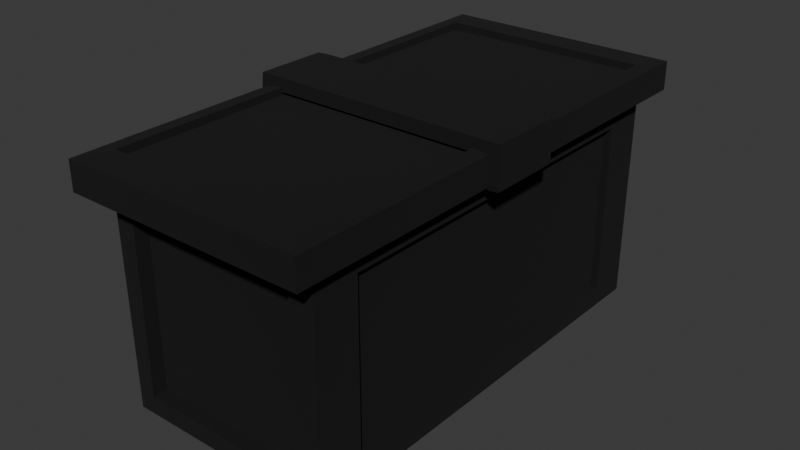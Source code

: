 # Source: Caixa_de_Plastico.blend  (saved by Blender 5.1.30; exported with 4.5.12 LTS)
import bpy
from mathutils import Matrix  # noqa: F401  (used for matrix-valued properties, if any)

bpy.ops.wm.read_factory_settings(use_empty=True)
scene = bpy.context.scene
scene.name = 'Scene'

# ---- collections
col_collection = bpy.data.collections.new('Collection'); scene.collection.children.link(col_collection)

# ---- materials (node trees are filled in below, after node groups)
mat_azul = bpy.data.materials.new('Azul')
mat_azul.alpha_threshold = 0.0
mat_azul.use_backface_culling_lightprobe_volume = False
mat_azul.roughness = 0.5
mat_azul.line_color = (0.0, 0.0, 0.0, 1.0)
mat_contorno = bpy.data.materials.new('Contorno')
mat_contorno.use_backface_culling = True
mat_contorno.use_backface_culling_shadow = True
mat_azul_navy = bpy.data.materials.new('Azul Navy')

# ---- material node trees
mat_azul.use_nodes = True; mat_azul.node_tree.nodes.clear()
_N = mat_azul.node_tree.nodes; _L = mat_azul.node_tree.links
n0 = _N.new('ShaderNodeOutputMaterial'); n0.name = 'Material Output'; n0.location = (200, 100)
n1 = _N.new('ShaderNodeBsdfPrincipled'); n1.name = 'Principled BSDF'; n1.location = (-200, 100)
n1.inputs[0].default_value = (0.001363, 0.002252, 0.8, 1.0)
_L.new(n1.outputs[0], n0.inputs[0])
n0.is_active_output = True
mat_contorno.use_nodes = True; mat_contorno.node_tree.nodes.clear()
_N = mat_contorno.node_tree.nodes; _L = mat_contorno.node_tree.links
n0 = _N.new('ShaderNodeBsdfPrincipled'); n0.name = 'Principled BSDF'; n0.location = (-200, 100)
n0.inputs[0].default_value = (0.0, 0.0, 0.0, 1.0)
n0.inputs[2].default_value = 1.0
n1 = _N.new('ShaderNodeOutputMaterial'); n1.name = 'Material Output'; n1.location = (200, 100)
_L.new(n0.outputs[0], n1.inputs[0])
n1.is_active_output = True
mat_azul_navy.use_nodes = True; mat_azul_navy.node_tree.nodes.clear()
_N = mat_azul_navy.node_tree.nodes; _L = mat_azul_navy.node_tree.links
n0 = _N.new('ShaderNodeBsdfPrincipled'); n0.name = 'Principled BSDF'; n0.location = (-199, 99)
n0.inputs[0].default_value = (0.02214, 0.04435, 0.3092, 1.0)
n1 = _N.new('ShaderNodeOutputMaterial'); n1.name = 'Material Output'; n1.location = (201, 99)
_L.new(n0.outputs[0], n1.inputs[0])
n1.is_active_output = True

# ---- world
world_world = bpy.data.worlds.new('World'); scene.world = world_world
world_world.use_nodes = True; world_world.node_tree.nodes.clear()
_N = world_world.node_tree.nodes; _L = world_world.node_tree.links
n0 = _N.new('ShaderNodeOutputWorld'); n0.name = 'World Output'; n0.location = (200, 100)
n1 = _N.new('ShaderNodeBackground'); n1.name = 'Background'; n1.location = (-200, 100)
n1.inputs[0].default_value = (0.05088, 0.05088, 0.05088, 1.0)
_L.new(n1.outputs[0], n0.inputs[0])
n0.is_active_output = True
world_world.color = (0.05088, 0.05088, 0.05088)
world_world.sun_shadow_jitter_overblur = 0.0

# ---- meshes
me_cube = bpy.data.meshes.new('Cube')
me_cube.from_pydata([(1.0, 0.83, 0.83), (1.0, 0.83, -0.83), (1.0, -0.83, 0.83), (1.0, -0.83, -0.83), (-0.83, 1.0, 0.83), (-0.83, 1.0, -0.83), (-1.0, -0.83, 0.83), (-1.0, -0.83, -0.83), (0.83, 1.0, 0.83), (0.83, 1.0, -0.83), (0.83, -1.0, 0.83), (0.83, -1.0, -0.83), (1.0, 1.0, -1.0), (-1.0, 0.83, -0.83), (1.0, 1.0, 1.0), (-1.0, 0.83, 0.83), (-1.0, 1.0, -1.0), (-0.83, -1.0, -0.83), (-0.83, -1.0, 0.83), (-1.0, 1.0, 1.0), (-1.0, -1.0, -1.0), (-1.0, -1.0, 1.0), (1.0, -1.0, 1.0), (1.0, -1.0, -1.0), (0.95, 0.83, 0.83), (0.95, 0.83, -0.83), (0.95, -0.83, 0.83), (0.95, -0.83, -0.83), (0.83, 0.95, -0.83), (-0.83, 0.95, -0.83), (0.83, 0.95, 0.83), (-0.83, 0.95, 0.83), (-0.95, 0.83, -0.83), (-0.95, -0.83, -0.83), (-0.95, -0.83, 0.83), (-0.95, 0.83, 0.83), (-0.83, -0.95, -0.83), (-0.83, -0.95, 0.83), (0.83, -0.95, 0.83), (0.83, -0.95, -0.83), (1.0, -1.0, 1.029), (-1.0, -1.0, 1.029), (1.0, 1.0, 1.029), (-1.0, 1.0, 1.029), (1.132, -1.132, 1.034), (-1.132, -1.132, 1.034), (1.132, 1.132, 1.034), (-1.132, 1.132, 1.034), (1.017, -1.017, 1.26), (-1.017, -1.017, 1.26), (1.017, 1.017, 1.26), (-1.017, 1.017, 1.26), (-1.132, -0.1494, 1.263), (-1.132, 0.1494, 1.263), (1.132, -0.1494, 1.263), (1.132, 0.1494, 1.263), (-1.132, 0.1494, 1.034), (-1.132, -0.1494, 1.034), (1.132, -0.1494, 1.034), (1.132, 0.1494, 1.034), (1.012, -0.1494, 1.034), (1.012, 0.1494, 1.034), (1.012, -0.1494, 1.004), (1.012, 0.1494, 1.004), (-1.012, 0.1494, 1.034), (-1.012, -0.1494, 1.034), (-1.012, 0.1494, 1.004), (-1.012, -0.1494, 1.004), (1.132, -1.132, 1.26), (-1.132, -1.132, 1.26), (1.132, 1.132, 1.26), (-1.132, 1.132, 1.26), (1.017, -1.017, 1.21), (-1.017, -1.017, 1.21), (1.017, 1.017, 1.21), (-1.017, 1.017, 1.21)], [], [(19, 21, 41, 43), (10, 18, 37, 38), (7, 6, 34, 33), (16, 12, 23, 20), (0, 2, 26, 24), (4, 8, 30, 31), (0, 1, 12, 14), (3, 2, 22, 23), (2, 0, 14, 22), (1, 3, 23, 12), (5, 9, 12, 16), (9, 8, 14, 12), (4, 5, 16, 19), (8, 4, 19, 14), (7, 13, 16, 20), (6, 7, 20, 21), (13, 15, 19, 16), (15, 6, 21, 19), (17, 18, 21, 20), (10, 11, 23, 22), (18, 10, 22, 21), (11, 17, 20, 23), (25, 24, 26, 27), (1, 0, 24, 25), (3, 1, 25, 27), (2, 3, 27, 26), (29, 31, 30, 28), (8, 9, 28, 30), (5, 4, 31, 29), (9, 5, 29, 28), (33, 34, 35, 32), (15, 13, 32, 35), (13, 7, 33, 32), (6, 15, 35, 34), (39, 38, 37, 36), (18, 17, 36, 37), (17, 11, 39, 36), (11, 10, 38, 39), (42, 43, 47, 46), (22, 14, 42, 40), (14, 19, 43, 42), (21, 22, 40, 41), (47, 45, 69, 71), (40, 42, 46, 44), (43, 41, 45, 47), (41, 40, 44, 45), (51, 49, 73, 75), (45, 44, 68, 69), (46, 47, 71, 70), (44, 46, 70, 68), (53, 55, 54, 52), (54, 55, 59, 58), (53, 52, 57, 56), (60, 61, 63, 62), (58, 59, 61, 60), (64, 65, 67, 66), (56, 57, 65, 64), (48, 49, 69, 68), (50, 48, 68, 70), (49, 51, 71, 69), (51, 50, 70, 71), (74, 75, 73, 72), (49, 48, 72, 73), (50, 51, 75, 74), (48, 50, 74, 72)])
_uv = me_cube.uv_layers.new(name='UVMap')
_uv.uv.foreach_set('vector', [0.625, 0.25, 0.625, 0.0, 0.625, 0.0, 0.625, 0.25, 0.6038, 0.7713, 0.6037, 0.9788, 0.6037, 0.9788, 0.6038, 0.7713, 0.3963, 0.02125, 0.6038, 0.02125, 0.6038, 0.02125, 0.3963, 0.02125, 0.125, 0.5, 0.375, 0.5, 0.375, 0.75, 0.125, 0.75, 0.6038, 0.5213, 0.6037, 0.7287, 0.6037, 0.7287, 0.6038, 0.5213, 0.6038, 0.2713, 0.6037, 0.4788, 0.6037, 0.4788, 0.6038, 0.2713, 0.6038, 0.5213, 0.3963, 0.5213, 0.375, 0.5, 0.625, 0.5, 0.3963, 0.7288, 0.6037, 0.7287, 0.625, 0.75, 0.375, 0.75, 0.6037, 0.7287, 0.6038, 0.5213, 0.625, 0.5, 0.625, 0.75, 0.3963, 0.5213, 0.3963, 0.7288, 0.375, 0.75, 0.375, 0.5, 0.3963, 0.2713, 0.3963, 0.4788, 0.375, 0.5, 0.375, 0.25, 0.3963, 0.4788, 0.6037, 0.4788, 0.625, 0.5, 0.375, 0.5, 0.6038, 0.2713, 0.3963, 0.2713, 0.375, 0.25, 0.625, 0.25, 0.6037, 0.4788, 0.6038, 0.2713, 0.625, 0.25, 0.625, 0.5, 0.3963, 0.02125, 0.3963, 0.2288, 0.375, 0.25, 0.375, 0.0, 0.6038, 0.02125, 0.3963, 0.02125, 0.375, 0.0, 0.625, 0.0, 0.3963, 0.2288, 0.6037, 0.2288, 0.625, 0.25, 0.375, 0.25, 0.6037, 0.2288, 0.6038, 0.02125, 0.625, 0.0, 0.625, 0.25, 0.3963, 0.9788, 0.6037, 0.9788, 0.625, 1.0, 0.375, 1.0, 0.6038, 0.7713, 0.3963, 0.7713, 0.375, 0.75, 0.625, 0.75, 0.6037, 0.9788, 0.6038, 0.7713, 0.625, 0.75, 0.625, 1.0, 0.3963, 0.7713, 0.3963, 0.9788, 0.375, 1.0, 0.375, 0.75, 0.3963, 0.5213, 0.6038, 0.5213, 0.6037, 0.7287, 0.3963, 0.7288, 0.3963, 0.5213, 0.6038, 0.5213, 0.6038, 0.5213, 0.3963, 0.5213, 0.3963, 0.7288, 0.3963, 0.5213, 0.3963, 0.5213, 0.3963, 0.7288, 0.6037, 0.7287, 0.3963, 0.7288, 0.3963, 0.7288, 0.6037, 0.7287, 0.3963, 0.2713, 0.6038, 0.2713, 0.6037, 0.4788, 0.3963, 0.4788, 0.6037, 0.4788, 0.3963, 0.4788, 0.3963, 0.4788, 0.6037, 0.4788, 0.3963, 0.2713, 0.6038, 0.2713, 0.6038, 0.2713, 0.3963, 0.2713, 0.3963, 0.4788, 0.3963, 0.2713, 0.3963, 0.2713, 0.3963, 0.4788, 0.3963, 0.02125, 0.6038, 0.02125, 0.6037, 0.2288, 0.3963, 0.2288, 0.6037, 0.2288, 0.3963, 0.2288, 0.3963, 0.2288, 0.6037, 0.2288, 0.3963, 0.2288, 0.3963, 0.02125, 0.3963, 0.02125, 0.3963, 0.2288, 0.6038, 0.02125, 0.6037, 0.2288, 0.6037, 0.2288, 0.6038, 0.02125, 0.3963, 0.7713, 0.6038, 0.7713, 0.6037, 0.9788, 0.3963, 0.9788, 0.6037, 0.9788, 0.3963, 0.9788, 0.3963, 0.9788, 0.6037, 0.9788, 0.3963, 0.9788, 0.3963, 0.7713, 0.3963, 0.7713, 0.3963, 0.9788, 0.3963, 0.7713, 0.6038, 0.7713, 0.6038, 0.7713, 0.3963, 0.7713, 0.625, 0.5, 0.625, 0.25, 0.625, 0.25, 0.625, 0.5, 0.625, 0.75, 0.625, 0.5, 0.625, 0.5, 0.625, 0.75, 0.625, 0.5, 0.625, 0.25, 0.625, 0.25, 0.625, 0.5, 0.625, 1.0, 0.625, 0.75, 0.625, 0.75, 0.625, 1.0, 0.625, 0.25, 0.625, 0.0, 0.625, 0.0, 0.625, 0.25, 0.625, 0.75, 0.625, 0.5, 0.625, 0.5, 0.625, 0.75, 0.625, 0.25, 0.625, 0.0, 0.625, 0.0, 0.625, 0.25, 0.625, 1.0, 0.625, 0.75, 0.625, 0.75, 0.625, 1.0, 0.8623, 0.5127, 0.8623, 0.7373, 0.8623, 0.7373, 0.8623, 0.5127, 0.625, 1.0, 0.625, 0.75, 0.625, 0.75, 0.625, 1.0, 0.625, 0.5, 0.625, 0.25, 0.625, 0.25, 0.625, 0.5, 0.625, 0.75, 0.625, 0.5, 0.625, 0.5, 0.625, 0.75, 0.125, 0.5, 0.375, 0.5, 0.375, 0.75, 0.125, 0.75, 0.375, 0.75, 0.375, 0.5, 0.375, 0.5, 0.375, 0.75, 0.125, 0.5, 0.125, 0.75, 0.125, 0.75, 0.125, 0.5, 0.375, 0.75, 0.375, 0.5, 0.375, 0.5, 0.375, 0.75, 0.375, 0.75, 0.375, 0.5, 0.375, 0.5, 0.375, 0.75, 0.125, 0.5, 0.125, 0.75, 0.125, 0.75, 0.125, 0.5, 0.125, 0.5, 0.125, 0.75, 0.125, 0.75, 0.125, 0.5, 0.6377, 0.7373, 0.8623, 0.7373, 0.875, 0.75, 0.625, 0.75, 0.6377, 0.5127, 0.6377, 0.7373, 0.625, 0.75, 0.625, 0.5, 0.8623, 0.7373, 0.8623, 0.5127, 0.875, 0.5, 0.875, 0.75, 0.8623, 0.5127, 0.6377, 0.5127, 0.625, 0.5, 0.875, 0.5, 0.6377, 0.5127, 0.8623, 0.5127, 0.8623, 0.7373, 0.6377, 0.7373, 0.8623, 0.7373, 0.6377, 0.7373, 0.6377, 0.7373, 0.8623, 0.7373, 0.6377, 0.5127, 0.8623, 0.5127, 0.8623, 0.5127, 0.6377, 0.5127, 0.6377, 0.7373, 0.6377, 0.5127, 0.6377, 0.5127, 0.6377, 0.7373])
me_cube.materials.append(mat_azul)
me_cube.materials.append(mat_contorno)
me_cube.use_mirror_vertex_groups = False
me_cube.update()
me_cube_001 = bpy.data.meshes.new('Cube.001')
me_cube_001.from_pydata([(-1.132, -0.1494, 1.263), (-1.132, -0.1494, 1.36), (-1.132, 0.1494, 1.263), (-1.132, 0.1494, 1.36), (1.132, -0.1494, 1.263), (1.132, -0.1494, 1.36), (1.132, 0.1494, 1.263), (1.132, 0.1494, 1.36), (1.222, 0.1494, 1.36), (1.222, 0.1494, 1.263), (1.222, -0.1494, 1.263), (1.222, -0.1494, 1.36), (-1.222, 0.1494, 1.263), (-1.222, -0.1494, 1.263), (-1.222, -0.1494, 1.36), (-1.222, 0.1494, 1.36), (-1.132, 0.1494, 1.034), (-1.132, -0.1494, 1.034), (1.132, -0.1494, 1.034), (1.132, 0.1494, 1.034), (1.222, -0.1494, 1.034), (1.222, 0.1494, 1.034), (-1.222, 0.1494, 1.034), (-1.222, -0.1494, 1.034), (-1.132, 0.1494, 1.004), (-1.132, -0.1494, 1.004), (1.132, -0.1494, 1.004), (1.132, 0.1494, 1.004), (1.222, -0.1494, 1.004), (1.222, 0.1494, 1.004), (-1.222, 0.1494, 1.004), (-1.222, -0.1494, 1.004), (1.012, -0.1494, 1.034), (1.012, 0.1494, 1.034), (1.012, -0.1494, 1.004), (1.012, 0.1494, 1.004), (-1.012, 0.1494, 1.034), (-1.012, -0.1494, 1.034), (-1.012, 0.1494, 1.004), (-1.012, -0.1494, 1.004)], [], [(3, 2, 12, 15), (2, 3, 7, 6), (6, 7, 8, 9), (4, 5, 1, 0), (7, 3, 1, 5), (9, 8, 11, 10), (5, 4, 10, 11), (10, 4, 18, 20), (7, 5, 11, 8), (13, 14, 15, 12), (0, 1, 14, 13), (1, 3, 15, 14), (13, 12, 22, 23), (20, 18, 26, 28), (22, 16, 24, 30), (0, 13, 23, 17), (6, 9, 21, 19), (12, 2, 16, 22), (9, 10, 20, 21), (26, 27, 29, 28), (24, 25, 31, 30), (21, 20, 28, 29), (24, 16, 36, 38), (17, 23, 31, 25), (23, 22, 30, 31), (19, 21, 29, 27), (27, 26, 34, 35), (26, 18, 32, 34), (19, 27, 35, 33), (17, 25, 39, 37), (25, 24, 38, 39)])
_uv = me_cube_001.uv_layers.new(name='UVMap')
_uv.uv.foreach_set('vector', [0.625, 0.25, 0.375, 0.25, 0.375, 0.25, 0.625, 0.25, 0.375, 0.25, 0.625, 0.25, 0.625, 0.5, 0.375, 0.5, 0.375, 0.5, 0.625, 0.5, 0.625, 0.5, 0.375, 0.5, 0.375, 0.75, 0.625, 0.75, 0.625, 1.0, 0.375, 1.0, 0.625, 0.5, 0.875, 0.5, 0.875, 0.75, 0.625, 0.75, 0.375, 0.5, 0.625, 0.5, 0.625, 0.75, 0.375, 0.75, 0.625, 0.75, 0.375, 0.75, 0.375, 0.75, 0.625, 0.75, 0.375, 0.75, 0.375, 0.75, 0.375, 0.75, 0.375, 0.75, 0.625, 0.5, 0.625, 0.75, 0.625, 0.75, 0.625, 0.5, 0.375, 0.0, 0.625, 0.0, 0.625, 0.25, 0.375, 0.25, 0.375, 1.0, 0.625, 1.0, 0.625, 1.0, 0.375, 1.0, 0.875, 0.75, 0.875, 0.5, 0.875, 0.5, 0.875, 0.75, 0.375, 0.0, 0.375, 0.25, 0.375, 0.25, 0.375, 0.0, 0.375, 0.75, 0.375, 0.75, 0.375, 0.75, 0.375, 0.75, 0.375, 0.25, 0.375, 0.25, 0.375, 0.25, 0.375, 0.25, 0.375, 1.0, 0.375, 1.0, 0.375, 1.0, 0.375, 1.0, 0.375, 0.5, 0.375, 0.5, 0.375, 0.5, 0.375, 0.5, 0.375, 0.25, 0.375, 0.25, 0.375, 0.25, 0.375, 0.25, 0.375, 0.5, 0.375, 0.75, 0.375, 0.75, 0.375, 0.5, 0.375, 0.75, 0.375, 0.5, 0.375, 0.5, 0.375, 0.75, 0.125, 0.5, 0.125, 0.75, 0.125, 0.75, 0.125, 0.5, 0.375, 0.5, 0.375, 0.75, 0.375, 0.75, 0.375, 0.5, 0.375, 0.25, 0.375, 0.25, 0.375, 0.25, 0.375, 0.25, 0.375, 1.0, 0.375, 1.0, 0.375, 1.0, 0.375, 1.0, 0.375, 0.0, 0.375, 0.25, 0.375, 0.25, 0.375, 0.0, 0.375, 0.5, 0.375, 0.5, 0.375, 0.5, 0.375, 0.5, 0.375, 0.5, 0.375, 0.75, 0.375, 0.75, 0.375, 0.5, 0.375, 0.75, 0.375, 0.75, 0.375, 0.75, 0.375, 0.75, 0.375, 0.5, 0.375, 0.5, 0.375, 0.5, 0.375, 0.5, 0.375, 1.0, 0.375, 1.0, 0.375, 1.0, 0.375, 1.0, 0.125, 0.75, 0.125, 0.5, 0.125, 0.5, 0.125, 0.75])
me_cube_001.materials.append(mat_azul_navy)
me_cube_001.materials.append(mat_contorno)
me_cube_001.use_mirror_vertex_groups = False
me_cube_001.update()

# ---- objects
ob_cube = bpy.data.objects.new('Cube', me_cube)
ob_tampa = bpy.data.objects.new('Tampa', me_cube_001)

# ---- transforms, parenting, visibility, modifiers, constraints
ob_cube.location = (0.0, 0.0, 0.0)
ob_cube.scale = (1.0, 2.067, 1.0)
ob_cube.lock_rotations_4d = False
ob_cube.empty_display_type = 'ARROWS'
ob_cube.lineart.crease_threshold = 0.0
_m = ob_cube.modifiers.new('Solidify', 'SOLIDIFY')
_m.thickness = -0.04
_m.material_offset = 1
_m.material_offset_rim = 1
_m.use_flip_normals = True
ob_tampa.location = (0.0, 0.0, 0.0)
ob_tampa.scale = (1.0, 2.067, 1.0)
ob_tampa.lock_rotations_4d = False
ob_tampa.empty_display_type = 'ARROWS'
ob_tampa.lineart.crease_threshold = 0.0
_m = ob_tampa.modifiers.new('Solidify', 'SOLIDIFY')
_m.thickness = -0.03
_m.material_offset = 1
_m.material_offset_rim = 1
_m.use_flip_normals = True

# ---- collection membership
col_collection.objects.link(ob_cube)
col_collection.objects.link(ob_tampa)

# ---- scene / render settings (as saved in the file)
scene.frame_start = 1; scene.frame_end = 250; scene.frame_set(1)
scene.render.engine = 'BLENDER_EEVEE_NEXT'
scene.render.bake_bias = 0.0
scene.render.bake_samples = 0
scene.cycles.sampling_pattern = 'TABULATED_SOBOL'
scene.eevee.use_volume_custom_range = False
bpy.context.view_layer.update()

# ---- added for rendering (the .blend has no active camera and no usable light): camera, sun
cam_auto = bpy.data.cameras.new('AutoCamera')
cam_auto.lens = 50.0
cam_auto.sensor_width = 36.0
cam_auto.clip_end = 1000.0
ob_auto_camera = bpy.data.objects.new('AutoCamera', cam_auto)
scene.collection.objects.link(ob_auto_camera)
ob_auto_camera.location = (5.45487, -6.54585, 4.54286)
ob_auto_camera.rotation_euler = (1.09748, -7.21219e-08, 0.694738)
scene.camera = ob_auto_camera
light_auto_sun = bpy.data.lights.new('AutoSun', 'SUN')
light_auto_sun.energy = 3.0
light_auto_sun.angle = 0.0523599
ob_auto_sun = bpy.data.objects.new('AutoSun', light_auto_sun)
scene.collection.objects.link(ob_auto_sun)
ob_auto_sun.rotation_euler = (0.872665, 0.174533, 0.523599)
bpy.context.view_layer.update()
